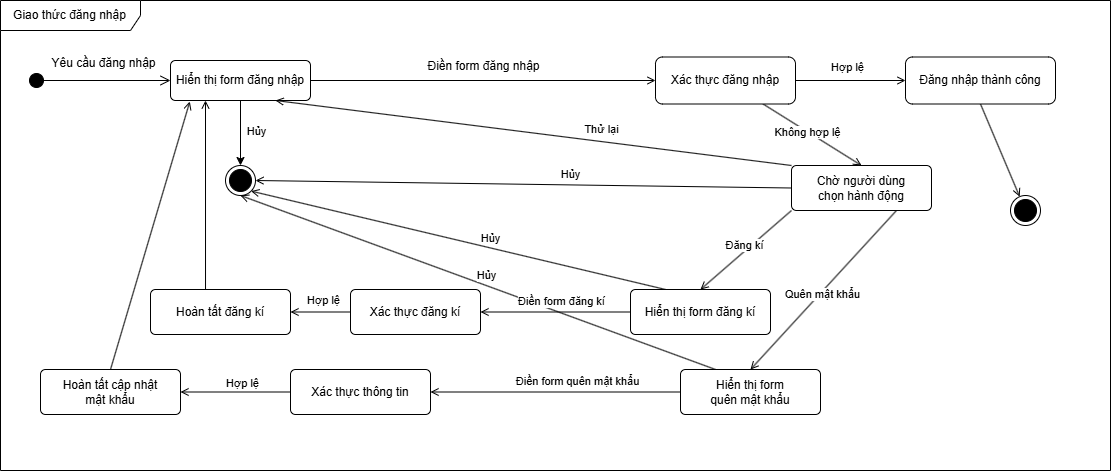

The diagram above was exported from draw.io. Its source (the exported page's mxGraphModel, read from the mxfile embedded in the PNG):
<mxGraphModel dx="1216" dy="635" grid="1" gridSize="10" guides="1" tooltips="1" connect="1" arrows="1" fold="1" page="1" pageScale="1" pageWidth="827" pageHeight="1169" math="0" shadow="0">
  <root>
    <mxCell id="0" />
    <mxCell id="1" parent="0" />
    <mxCell id="sDhVj_LG9kfxRG5gQJed-1" value="" style="html=1;verticalAlign=bottom;startArrow=circle;startFill=1;endArrow=open;startSize=6;endSize=8;curved=0;rounded=0;entryX=0;entryY=0.5;entryDx=0;entryDy=0;" parent="1" target="sDhVj_LG9kfxRG5gQJed-4" edge="1">
      <mxGeometry width="80" relative="1" as="geometry">
        <mxPoint x="338" y="180" as="sourcePoint" />
        <mxPoint x="438" y="180" as="targetPoint" />
        <Array as="points" />
      </mxGeometry>
    </mxCell>
    <mxCell id="sDhVj_LG9kfxRG5gQJed-2" value="Giao thức đăng nhập" style="shape=umlFrame;whiteSpace=wrap;html=1;pointerEvents=0;width=140;height=30;" parent="1" vertex="1">
      <mxGeometry x="310" y="100" width="1110" height="470" as="geometry" />
    </mxCell>
    <mxCell id="aqCMQED8QqRTOFztAF9g-4" style="rounded=0;orthogonalLoop=1;jettySize=auto;html=1;entryX=0.5;entryY=0;entryDx=0;entryDy=0;" parent="1" source="sDhVj_LG9kfxRG5gQJed-4" target="sDhVj_LG9kfxRG5gQJed-16" edge="1">
      <mxGeometry relative="1" as="geometry" />
    </mxCell>
    <mxCell id="aqCMQED8QqRTOFztAF9g-5" value="Hủy" style="edgeLabel;html=1;align=center;verticalAlign=middle;resizable=0;points=[];" parent="aqCMQED8QqRTOFztAF9g-4" connectable="0" vertex="1">
      <mxGeometry x="-0.1368" y="4" relative="1" as="geometry">
        <mxPoint x="11" y="2" as="offset" />
      </mxGeometry>
    </mxCell>
    <mxCell id="sDhVj_LG9kfxRG5gQJed-4" value="Hiển thị form đăng nhập" style="html=1;align=center;verticalAlign=middle;rounded=1;absoluteArcSize=1;arcSize=10;dashed=0;whiteSpace=wrap;" parent="1" vertex="1">
      <mxGeometry x="480" y="160" width="140" height="40" as="geometry" />
    </mxCell>
    <mxCell id="sDhVj_LG9kfxRG5gQJed-5" value="Yêu cầu đăng nhập" style="text;html=1;align=center;verticalAlign=middle;resizable=0;points=[];autosize=1;strokeColor=none;fillColor=none;" parent="1" vertex="1">
      <mxGeometry x="348" y="148" width="130" height="30" as="geometry" />
    </mxCell>
    <mxCell id="sDhVj_LG9kfxRG5gQJed-12" value="" style="rounded=0;orthogonalLoop=1;jettySize=auto;html=1;exitX=0.5;exitY=1;exitDx=0;exitDy=0;endArrow=open;endFill=0;" parent="1" source="aqCMQED8QqRTOFztAF9g-15" target="sDhVj_LG9kfxRG5gQJed-25" edge="1">
      <mxGeometry relative="1" as="geometry" />
    </mxCell>
    <mxCell id="aqCMQED8QqRTOFztAF9g-18" style="rounded=0;orthogonalLoop=1;jettySize=auto;html=1;exitX=0;exitY=0.5;exitDx=0;exitDy=0;entryX=1;entryY=0.5;entryDx=0;entryDy=0;endArrow=open;endFill=0;" parent="1" source="sDhVj_LG9kfxRG5gQJed-6" target="sDhVj_LG9kfxRG5gQJed-16" edge="1">
      <mxGeometry relative="1" as="geometry" />
    </mxCell>
    <mxCell id="aqCMQED8QqRTOFztAF9g-21" value="Hủy" style="edgeLabel;html=1;align=center;verticalAlign=middle;resizable=0;points=[];" parent="aqCMQED8QqRTOFztAF9g-18" connectable="0" vertex="1">
      <mxGeometry x="-0.2412" y="1" relative="1" as="geometry">
        <mxPoint x="-18" y="-12" as="offset" />
      </mxGeometry>
    </mxCell>
    <mxCell id="sDhVj_LG9kfxRG5gQJed-16" value="" style="ellipse;html=1;shape=endState;fillColor=strokeColor;" parent="1" vertex="1">
      <mxGeometry x="535" y="265" width="30" height="30" as="geometry" />
    </mxCell>
    <mxCell id="sDhVj_LG9kfxRG5gQJed-22" value="" style="endArrow=open;html=1;rounded=0;entryX=0;entryY=0.5;entryDx=0;entryDy=0;exitX=1;exitY=0.5;exitDx=0;exitDy=0;endFill=0;" parent="1" source="sDhVj_LG9kfxRG5gQJed-4" target="sDhVj_LG9kfxRG5gQJed-20" edge="1">
      <mxGeometry width="50" height="50" relative="1" as="geometry">
        <mxPoint x="640" y="180" as="sourcePoint" />
        <mxPoint x="718" y="180" as="targetPoint" />
      </mxGeometry>
    </mxCell>
    <mxCell id="aqCMQED8QqRTOFztAF9g-6" value="&lt;span style=&quot;font-size: 12px;&quot;&gt;Điền form đăng nhập&lt;/span&gt;" style="edgeLabel;html=1;align=center;verticalAlign=middle;resizable=0;points=[];labelBackgroundColor=default;" parent="sDhVj_LG9kfxRG5gQJed-22" connectable="0" vertex="1">
      <mxGeometry x="0.0227" relative="1" as="geometry">
        <mxPoint x="-4" y="-15" as="offset" />
      </mxGeometry>
    </mxCell>
    <mxCell id="sDhVj_LG9kfxRG5gQJed-23" value="" style="endArrow=open;html=1;rounded=0;entryX=0.5;entryY=0;entryDx=0;entryDy=0;endFill=0;" parent="1" source="sDhVj_LG9kfxRG5gQJed-20" target="sDhVj_LG9kfxRG5gQJed-6" edge="1">
      <mxGeometry width="50" height="50" relative="1" as="geometry">
        <mxPoint x="1033" y="179" as="sourcePoint" />
        <mxPoint x="1108" y="174" as="targetPoint" />
      </mxGeometry>
    </mxCell>
    <mxCell id="aqCMQED8QqRTOFztAF9g-11" value="Không hợp lệ" style="edgeLabel;html=1;align=center;verticalAlign=middle;resizable=0;points=[];" parent="sDhVj_LG9kfxRG5gQJed-23" connectable="0" vertex="1">
      <mxGeometry x="-0.117" y="-1" relative="1" as="geometry">
        <mxPoint as="offset" />
      </mxGeometry>
    </mxCell>
    <mxCell id="sDhVj_LG9kfxRG5gQJed-25" value="" style="ellipse;html=1;shape=endState;fillColor=strokeColor;" parent="1" vertex="1">
      <mxGeometry x="1320" y="295" width="30" height="30" as="geometry" />
    </mxCell>
    <mxCell id="aqCMQED8QqRTOFztAF9g-16" style="rounded=0;orthogonalLoop=1;jettySize=auto;html=1;exitX=1;exitY=0.5;exitDx=0;exitDy=0;entryX=0;entryY=0.5;entryDx=0;entryDy=0;endArrow=open;endFill=0;" parent="1" source="sDhVj_LG9kfxRG5gQJed-20" target="aqCMQED8QqRTOFztAF9g-15" edge="1">
      <mxGeometry relative="1" as="geometry" />
    </mxCell>
    <mxCell id="aqCMQED8QqRTOFztAF9g-24" value="Hợp lệ" style="edgeLabel;html=1;align=center;verticalAlign=middle;resizable=0;points=[];" parent="aqCMQED8QqRTOFztAF9g-16" connectable="0" vertex="1">
      <mxGeometry x="-0.1936" relative="1" as="geometry">
        <mxPoint x="7" y="-14" as="offset" />
      </mxGeometry>
    </mxCell>
    <mxCell id="sDhVj_LG9kfxRG5gQJed-20" value="Xác thực đăng nhập" style="rounded=1;whiteSpace=wrap;html=1;" parent="1" vertex="1">
      <mxGeometry x="965" y="156.5" width="140" height="47" as="geometry" />
    </mxCell>
    <mxCell id="aqCMQED8QqRTOFztAF9g-22" style="rounded=0;orthogonalLoop=1;jettySize=auto;html=1;exitX=0;exitY=0;exitDx=0;exitDy=0;entryX=0.75;entryY=1;entryDx=0;entryDy=0;endArrow=open;endFill=0;" parent="1" source="sDhVj_LG9kfxRG5gQJed-6" target="sDhVj_LG9kfxRG5gQJed-4" edge="1">
      <mxGeometry relative="1" as="geometry" />
    </mxCell>
    <mxCell id="aqCMQED8QqRTOFztAF9g-23" value="Thử lại" style="edgeLabel;html=1;align=center;verticalAlign=middle;resizable=0;points=[];" parent="aqCMQED8QqRTOFztAF9g-22" connectable="0" vertex="1">
      <mxGeometry x="-0.2246" y="3" relative="1" as="geometry">
        <mxPoint x="9" y="-14" as="offset" />
      </mxGeometry>
    </mxCell>
    <mxCell id="aqCMQED8QqRTOFztAF9g-27" style="rounded=0;orthogonalLoop=1;jettySize=auto;html=1;exitX=0.75;exitY=1;exitDx=0;exitDy=0;entryX=0.5;entryY=0;entryDx=0;entryDy=0;endArrow=open;endFill=0;" parent="1" source="sDhVj_LG9kfxRG5gQJed-6" target="aqCMQED8QqRTOFztAF9g-26" edge="1">
      <mxGeometry relative="1" as="geometry" />
    </mxCell>
    <mxCell id="aqCMQED8QqRTOFztAF9g-28" value="Quên mật khẩu" style="edgeLabel;html=1;align=center;verticalAlign=middle;resizable=0;points=[];" parent="aqCMQED8QqRTOFztAF9g-27" connectable="0" vertex="1">
      <mxGeometry x="0.0309" y="1" relative="1" as="geometry">
        <mxPoint as="offset" />
      </mxGeometry>
    </mxCell>
    <mxCell id="sDhVj_LG9kfxRG5gQJed-6" value="Chờ người dùng&lt;div&gt;chọn hành động&lt;/div&gt;" style="html=1;align=center;verticalAlign=middle;rounded=1;absoluteArcSize=1;arcSize=10;dashed=0;whiteSpace=wrap;" parent="1" vertex="1">
      <mxGeometry x="1101" y="265" width="140" height="45" as="geometry" />
    </mxCell>
    <mxCell id="aqCMQED8QqRTOFztAF9g-15" value="Đăng nhập thành công" style="rounded=1;whiteSpace=wrap;html=1;" parent="1" vertex="1">
      <mxGeometry x="1215" y="156.5" width="150" height="47" as="geometry" />
    </mxCell>
    <mxCell id="aqCMQED8QqRTOFztAF9g-34" style="rounded=0;orthogonalLoop=1;jettySize=auto;html=1;exitX=0;exitY=0.5;exitDx=0;exitDy=0;entryX=1;entryY=0.5;entryDx=0;entryDy=0;endArrow=open;endFill=0;" parent="1" source="aqCMQED8QqRTOFztAF9g-26" target="aqCMQED8QqRTOFztAF9g-33" edge="1">
      <mxGeometry relative="1" as="geometry" />
    </mxCell>
    <mxCell id="aqCMQED8QqRTOFztAF9g-35" value="Điền form quên mật khẩu" style="edgeLabel;html=1;align=center;verticalAlign=middle;resizable=0;points=[];" parent="aqCMQED8QqRTOFztAF9g-34" connectable="0" vertex="1">
      <mxGeometry x="-0.3227" y="-1" relative="1" as="geometry">
        <mxPoint x="-19" y="-10" as="offset" />
      </mxGeometry>
    </mxCell>
    <mxCell id="aqCMQED8QqRTOFztAF9g-56" style="rounded=0;orthogonalLoop=1;jettySize=auto;html=1;exitX=0.25;exitY=0;exitDx=0;exitDy=0;entryX=0.5;entryY=1;entryDx=0;entryDy=0;endArrow=open;endFill=0;" parent="1" source="aqCMQED8QqRTOFztAF9g-26" target="sDhVj_LG9kfxRG5gQJed-16" edge="1">
      <mxGeometry relative="1" as="geometry" />
    </mxCell>
    <mxCell id="aqCMQED8QqRTOFztAF9g-57" value="Hủy" style="edgeLabel;html=1;align=center;verticalAlign=middle;resizable=0;points=[];" parent="aqCMQED8QqRTOFztAF9g-56" connectable="0" vertex="1">
      <mxGeometry x="0.0697" y="-2" relative="1" as="geometry">
        <mxPoint x="24" as="offset" />
      </mxGeometry>
    </mxCell>
    <mxCell id="aqCMQED8QqRTOFztAF9g-26" value="Hiển thị form&lt;div&gt;quên mật khẩu&lt;/div&gt;" style="html=1;align=center;verticalAlign=middle;rounded=1;absoluteArcSize=1;arcSize=10;dashed=0;whiteSpace=wrap;" parent="1" vertex="1">
      <mxGeometry x="990" y="469" width="140" height="45" as="geometry" />
    </mxCell>
    <mxCell id="aqCMQED8QqRTOFztAF9g-29" style="rounded=0;orthogonalLoop=1;jettySize=auto;html=1;exitX=0;exitY=1;exitDx=0;exitDy=0;entryX=0.5;entryY=0;entryDx=0;entryDy=0;endArrow=open;endFill=0;" parent="1" source="sDhVj_LG9kfxRG5gQJed-6" target="aqCMQED8QqRTOFztAF9g-31" edge="1">
      <mxGeometry relative="1" as="geometry">
        <mxPoint x="1275" y="230" as="sourcePoint" />
        <mxPoint x="1275" y="290" as="targetPoint" />
      </mxGeometry>
    </mxCell>
    <mxCell id="aqCMQED8QqRTOFztAF9g-30" value="Đăng kí" style="edgeLabel;html=1;align=center;verticalAlign=middle;resizable=0;points=[];" parent="aqCMQED8QqRTOFztAF9g-29" connectable="0" vertex="1">
      <mxGeometry x="0.0309" y="1" relative="1" as="geometry">
        <mxPoint x="-1" y="-7" as="offset" />
      </mxGeometry>
    </mxCell>
    <mxCell id="aqCMQED8QqRTOFztAF9g-38" style="rounded=0;orthogonalLoop=1;jettySize=auto;html=1;exitX=0;exitY=0.5;exitDx=0;exitDy=0;entryX=1;entryY=0.5;entryDx=0;entryDy=0;endArrow=open;endFill=0;" parent="1" source="aqCMQED8QqRTOFztAF9g-31" target="aqCMQED8QqRTOFztAF9g-37" edge="1">
      <mxGeometry relative="1" as="geometry" />
    </mxCell>
    <mxCell id="aqCMQED8QqRTOFztAF9g-43" value="Điền form đăng kí" style="edgeLabel;html=1;align=center;verticalAlign=middle;resizable=0;points=[];" parent="aqCMQED8QqRTOFztAF9g-38" connectable="0" vertex="1">
      <mxGeometry x="-0.0809" y="1" relative="1" as="geometry">
        <mxPoint y="-12" as="offset" />
      </mxGeometry>
    </mxCell>
    <mxCell id="aqCMQED8QqRTOFztAF9g-54" style="rounded=0;orthogonalLoop=1;jettySize=auto;html=1;exitX=0.25;exitY=0;exitDx=0;exitDy=0;entryX=1;entryY=1;entryDx=0;entryDy=0;endArrow=open;endFill=0;" parent="1" source="aqCMQED8QqRTOFztAF9g-31" target="sDhVj_LG9kfxRG5gQJed-16" edge="1">
      <mxGeometry relative="1" as="geometry" />
    </mxCell>
    <mxCell id="aqCMQED8QqRTOFztAF9g-55" value="Hủy" style="edgeLabel;html=1;align=center;verticalAlign=middle;resizable=0;points=[];" parent="aqCMQED8QqRTOFztAF9g-54" connectable="0" vertex="1">
      <mxGeometry x="-0.124" y="1" relative="1" as="geometry">
        <mxPoint x="7" y="-9" as="offset" />
      </mxGeometry>
    </mxCell>
    <mxCell id="aqCMQED8QqRTOFztAF9g-31" value="Hiển thị form đăng kí" style="html=1;align=center;verticalAlign=middle;rounded=1;absoluteArcSize=1;arcSize=10;dashed=0;whiteSpace=wrap;" parent="1" vertex="1">
      <mxGeometry x="940" y="389" width="140" height="45" as="geometry" />
    </mxCell>
    <mxCell id="aqCMQED8QqRTOFztAF9g-46" style="rounded=0;orthogonalLoop=1;jettySize=auto;html=1;exitX=0;exitY=0.5;exitDx=0;exitDy=0;entryX=1;entryY=0.5;entryDx=0;entryDy=0;endArrow=open;endFill=0;" parent="1" source="aqCMQED8QqRTOFztAF9g-33" target="aqCMQED8QqRTOFztAF9g-40" edge="1">
      <mxGeometry relative="1" as="geometry" />
    </mxCell>
    <mxCell id="aqCMQED8QqRTOFztAF9g-47" value="Hợp lệ" style="edgeLabel;html=1;align=center;verticalAlign=middle;resizable=0;points=[];" parent="aqCMQED8QqRTOFztAF9g-46" connectable="0" vertex="1">
      <mxGeometry x="-0.1534" y="-2" relative="1" as="geometry">
        <mxPoint x="-2" y="-7" as="offset" />
      </mxGeometry>
    </mxCell>
    <mxCell id="aqCMQED8QqRTOFztAF9g-33" value="Xác thực thông tin" style="html=1;align=center;verticalAlign=middle;rounded=1;absoluteArcSize=1;arcSize=10;dashed=0;whiteSpace=wrap;" parent="1" vertex="1">
      <mxGeometry x="600" y="469" width="140" height="45" as="geometry" />
    </mxCell>
    <mxCell id="aqCMQED8QqRTOFztAF9g-42" style="rounded=0;orthogonalLoop=1;jettySize=auto;html=1;exitX=0;exitY=0.5;exitDx=0;exitDy=0;entryX=1;entryY=0.5;entryDx=0;entryDy=0;endArrow=open;endFill=0;" parent="1" source="aqCMQED8QqRTOFztAF9g-37" target="aqCMQED8QqRTOFztAF9g-41" edge="1">
      <mxGeometry relative="1" as="geometry" />
    </mxCell>
    <mxCell id="aqCMQED8QqRTOFztAF9g-45" value="Hợp lệ" style="edgeLabel;html=1;align=center;verticalAlign=middle;resizable=0;points=[];" parent="aqCMQED8QqRTOFztAF9g-42" connectable="0" vertex="1">
      <mxGeometry x="-0.3935" y="-2" relative="1" as="geometry">
        <mxPoint x="-10" y="-10" as="offset" />
      </mxGeometry>
    </mxCell>
    <mxCell id="aqCMQED8QqRTOFztAF9g-37" value="Xác thực đăng kí" style="html=1;align=center;verticalAlign=middle;rounded=1;absoluteArcSize=1;arcSize=10;dashed=0;whiteSpace=wrap;" parent="1" vertex="1">
      <mxGeometry x="660" y="389" width="130" height="45" as="geometry" />
    </mxCell>
    <mxCell id="aqCMQED8QqRTOFztAF9g-50" style="rounded=0;orthogonalLoop=1;jettySize=auto;html=1;exitX=0.5;exitY=0;exitDx=0;exitDy=0;entryX=0.138;entryY=1.026;entryDx=0;entryDy=0;entryPerimeter=0;endArrow=open;endFill=0;" parent="1" source="aqCMQED8QqRTOFztAF9g-40" target="sDhVj_LG9kfxRG5gQJed-4" edge="1">
      <mxGeometry relative="1" as="geometry" />
    </mxCell>
    <mxCell id="aqCMQED8QqRTOFztAF9g-40" value="Hoàn tất cập nhật&lt;div&gt;mật khẩu&lt;/div&gt;" style="html=1;align=center;verticalAlign=middle;rounded=1;absoluteArcSize=1;arcSize=10;dashed=0;whiteSpace=wrap;" parent="1" vertex="1">
      <mxGeometry x="350" y="469" width="140" height="45" as="geometry" />
    </mxCell>
    <mxCell id="aqCMQED8QqRTOFztAF9g-41" value="Hoàn tất đăng kí" style="html=1;align=center;verticalAlign=middle;rounded=1;absoluteArcSize=1;arcSize=10;dashed=0;whiteSpace=wrap;" parent="1" vertex="1">
      <mxGeometry x="460" y="389" width="140" height="45" as="geometry" />
    </mxCell>
    <mxCell id="aqCMQED8QqRTOFztAF9g-51" style="rounded=0;orthogonalLoop=1;jettySize=auto;html=1;exitX=0.393;exitY=0.002;exitDx=0;exitDy=0;entryX=0.25;entryY=1;entryDx=0;entryDy=0;exitPerimeter=0;endArrow=open;endFill=0;" parent="1" source="aqCMQED8QqRTOFztAF9g-41" target="sDhVj_LG9kfxRG5gQJed-4" edge="1">
      <mxGeometry relative="1" as="geometry">
        <Array as="points">
          <mxPoint x="515" y="200" />
        </Array>
      </mxGeometry>
    </mxCell>
  </root>
</mxGraphModel>